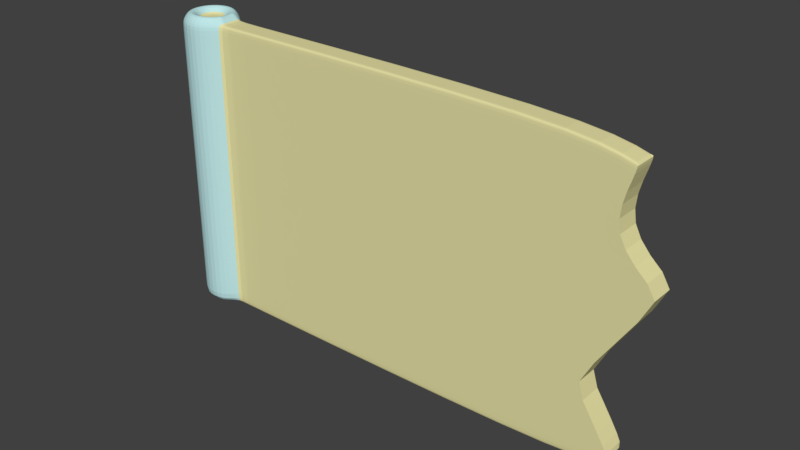 # Source: latch1.blend  (saved by Blender 2.79.0; exported with 4.5.12 LTS)
import bpy
from mathutils import Matrix  # noqa: F401  (used for matrix-valued properties, if any)

bpy.ops.wm.read_factory_settings(use_empty=True)
scene = bpy.context.scene
scene.name = 'Scene'

# ---- collections
col_collection_1 = bpy.data.collections.new('Collection 1'); scene.collection.children.link(col_collection_1)

# ---- materials (node trees are filled in below, after node groups)
mat_metallimat_001 = bpy.data.materials.new('MetalliMat.001')
mat_metallimat_001.alpha_threshold = 0.0
mat_metallimat_001.use_transparent_shadow = False
mat_metallimat_001.diffuse_color = (0.5168, 0.7908, 0.8, 1.0)
mat_metallimat_001.roughness = 0.5
mat_puumat_001 = bpy.data.materials.new('PuuMat.001')
mat_puumat_001.alpha_threshold = 0.0
mat_puumat_001.use_transparent_shadow = False
mat_puumat_001.diffuse_color = (0.8, 0.7514, 0.3793, 1.0)
mat_puumat_001.roughness = 0.5

# ---- material node trees

# ---- world
world_world = bpy.data.worlds.new('World'); scene.world = world_world
world_world.color = (0.05088, 0.05088, 0.05088)
world_world.use_sun_shadow = False
world_world.sun_shadow_jitter_overblur = 0.0
world_world.cycles.sampling_method = 'MANUAL'

# ---- meshes
me_cylinder_002 = bpy.data.meshes.new('Cylinder.002')
me_cylinder_002.from_pydata([(-0.3827, 0.9239, -1.0), (-0.3827, 0.9239, 9.0), (0.3827, 0.9239, -1.0), (0.3827, 0.9239, 9.0), (0.9239, 0.3827, -1.0), (0.9239, 0.3827, 9.0), (0.9239, -0.3827, -1.0), (0.9239, -0.3827, 9.0), (0.3827, -0.9239, -1.0), (0.3827, -0.9239, 9.0), (-0.3827, -0.9239, -1.0), (-0.3827, -0.9239, 9.0), (-0.9239, -0.3827, -1.0), (-0.9239, -0.3827, 9.0), (-0.9239, 0.3827, -1.0), (-0.9239, 0.3827, 9.0), (15.46, 0.3827, 8.474), (15.51, 0.3827, -0.5794), (15.51, -0.3827, -0.5794), (15.46, -0.4017, 8.474), (-0.3827, 0.9239, -0.7046), (0.3827, 0.9239, -0.7046), (0.9239, 0.3827, -0.7046), (0.9239, -0.3827, -0.7046), (0.3827, -0.9239, -0.7046), (-0.3827, -0.9239, -0.7046), (-0.9239, -0.3827, -0.7046), (-0.9239, 0.3827, -0.7046), (15.51, 0.3827, -0.284), (15.51, -0.3827, -0.284), (-0.3827, 0.9239, 8.789), (0.3827, 0.9239, 8.789), (0.9239, 0.3827, 8.789), (0.9239, -0.3827, 8.789), (0.3827, -0.9239, 8.789), (-0.3827, -0.9239, 8.789), (-0.9239, -0.3827, 8.789), (-0.9239, 0.3827, 8.789), (15.46, 0.3827, 8.263), (15.46, -0.4017, 8.263), (13.7, -0.3827, 9.0), (13.7, 0.3827, 9.0), (13.7, 0.3827, -1.0), (13.7, -0.3827, -1.0), (13.7, -0.3827, -0.7046), (13.7, 0.3827, -0.7046), (13.7, -0.3827, 8.789), (13.7, 0.3827, 8.789), (0.3827, 0.9239, 6.416), (0.3827, 0.9239, 4.042), (0.3827, 0.9239, 1.669), (0.9239, 0.3827, 6.416), (0.9239, 0.3827, 4.042), (0.9239, 0.3827, 1.669), (0.9239, -0.3827, 6.416), (0.9239, -0.3827, 4.042), (0.9239, -0.3827, 1.669), (0.3827, -0.9239, 6.416), (0.3827, -0.9239, 4.042), (0.3827, -0.9239, 1.669), (-0.3827, -0.9239, 6.416), (-0.3827, -0.9239, 4.042), (-0.3827, -0.9239, 1.669), (-0.9239, -0.3827, 6.416), (-0.9239, -0.3827, 4.042), (-0.9239, -0.3827, 1.669), (-0.9239, 0.3827, 6.416), (-0.9239, 0.3827, 4.042), (-0.9239, 0.3827, 1.669), (14.79, 0.3827, 6.416), (16.47, 0.3827, 5.073), (14.25, 0.3827, 1.669), (14.79, -0.397, 6.416), (16.47, -0.3922, 5.073), (14.25, -0.3874, 1.669), (-0.3827, 0.9239, 1.669), (-0.3827, 0.9239, 4.042), (-0.3827, 0.9239, 6.416), (13.7, 0.3827, 6.416), (13.7, 0.3827, 4.042), (13.7, 0.3827, 1.669), (13.7, -0.3827, 1.669), (13.7, -0.3827, 4.042), (13.7, -0.3827, 6.416), (0.9239, 0.2695, -1.0), (0.9239, -0.2639, -1.0), (0.9239, -0.2639, 9.0), (0.9239, 0.2695, 9.0), (15.51, 0.2695, -0.5794), (15.51, -0.2639, -0.5794), (15.46, -0.2904, 8.474), (15.46, 0.2562, 8.474), (15.51, 0.2695, -0.284), (15.51, -0.2639, -0.284), (15.46, 0.2562, 8.263), (15.46, -0.2904, 8.263), (13.7, 0.2695, -1.0), (13.7, -0.2639, -1.0), (13.7, -0.2639, 9.0), (13.7, 0.2695, 9.0), (14.25, 0.2662, 1.669), (14.25, -0.2705, 1.669), (16.47, 0.2628, 5.073), (16.47, -0.2771, 5.073), (14.79, 0.2595, 6.416), (14.79, -0.2838, 6.416), (0.1224, 0.1794, 9.044), (-0.02648, 0.1794, 9.044), (0.227, 0.07546, 9.044), (0.1221, -0.1791, 9.044), (0.227, -0.07434, 9.044), (-0.02648, -0.1791, 9.044), (-0.1315, -0.07409, 9.044), (-0.1315, 0.07438, 9.044), (0.3315, 0.6852, 9.345), (-0.236, 0.6852, 9.345), (0.7328, 0.2839, 9.31), (0.7328, 0.2, 9.31), (0.3315, -0.6849, 9.345), (0.7328, -0.2836, 9.31), (-0.236, -0.6849, 9.345), (-0.6373, -0.2836, 9.345), (-0.6373, 0.2839, 9.345), (0.7328, -0.1955, 9.31), (0.206, 0.3822, 9.044), (-0.1105, 0.3822, 9.044), (0.4298, 0.1599, 9.044), (0.206, -0.3819, 9.044), (0.4298, -0.1584, 9.044), (-0.1105, -0.3819, 9.044), (-0.3343, -0.1581, 9.044), (-0.3343, 0.1584, 9.044), (0.9648, 0.3827, 9.0), (0.9648, 0.3827, -1.0), (0.9648, -0.3827, 9.0), (0.9648, -0.3827, -1.0), (0.9648, -0.3827, -0.7046), (0.9648, 0.3827, -0.7046), (0.9648, -0.3827, 8.789), (0.9648, 0.3827, 8.789), (0.9648, -0.3827, 6.416), (0.9648, -0.3827, 4.042), (0.9648, -0.3827, 1.669), (0.9648, 0.3827, 1.669), (0.9648, 0.3827, 4.042), (0.9648, 0.3827, 6.416), (0.9648, 0.2695, 9.0), (0.9648, -0.2639, 9.0), (0.9648, -0.2639, -1.0), (0.9648, 0.2695, -1.0)], [], [(30, 1, 3, 31), (31, 3, 5, 32), (33, 7, 9, 34), (34, 9, 11, 35), (35, 11, 13, 36), (15, 13, 121, 122), (36, 13, 15, 37), (37, 15, 1, 30), (0, 2, 4, 84, 85, 6, 8, 10, 12, 14), (98, 40, 19, 90), (95, 90, 19, 39), (47, 41, 16, 38), (44, 43, 18, 29), (96, 42, 17, 88), (81, 44, 29, 74), (42, 45, 28, 17), (89, 93, 29, 18), (14, 27, 20, 0), (12, 26, 27, 14), (10, 25, 26, 12), (8, 24, 25, 10), (6, 23, 24, 8), (2, 21, 22, 4), (0, 20, 21, 2), (40, 46, 39, 19), (78, 47, 38, 69), (105, 95, 39, 72), (66, 37, 30, 77), (63, 36, 37, 66), (60, 35, 36, 63), (57, 34, 35, 60), (54, 33, 34, 57), (48, 31, 32, 51), (77, 30, 31, 48), (145, 139, 47, 78), (134, 138, 46, 40), (133, 137, 45, 42), (142, 136, 44, 81), (149, 133, 42, 96), (136, 135, 43, 44), (139, 132, 41, 47), (147, 134, 40, 98), (138, 140, 83, 46), (140, 141, 82, 83), (141, 142, 81, 82), (137, 143, 80, 45), (143, 144, 79, 80), (144, 145, 78, 79), (20, 75, 50, 21), (75, 76, 49, 50), (76, 77, 48, 49), (21, 50, 53, 22), (50, 49, 52, 53), (49, 48, 51, 52), (23, 56, 59, 24), (56, 55, 58, 59), (55, 54, 57, 58), (24, 59, 62, 25), (59, 58, 61, 62), (58, 57, 60, 61), (25, 62, 65, 26), (62, 61, 64, 65), (61, 60, 63, 64), (26, 65, 68, 27), (65, 64, 67, 68), (64, 63, 66, 67), (27, 68, 75, 20), (68, 67, 76, 75), (67, 66, 77, 76), (93, 101, 74, 29), (101, 103, 73, 74), (103, 105, 72, 73), (45, 80, 71, 28), (80, 79, 70, 71), (79, 78, 69, 70), (46, 83, 72, 39), (83, 82, 73, 72), (82, 81, 74, 73), (70, 69, 104, 102), (102, 104, 105, 103), (71, 70, 102, 100), (100, 102, 103, 101), (28, 71, 100, 92), (92, 100, 101, 93), (132, 146, 99, 41), (146, 147, 98, 99), (135, 148, 97, 43), (148, 149, 96, 97), (69, 38, 94, 104), (104, 94, 95, 105), (17, 28, 92, 88), (88, 92, 93, 89), (43, 97, 89, 18), (97, 96, 88, 89), (38, 16, 91, 94), (94, 91, 90, 95), (41, 99, 91, 16), (99, 98, 90, 91), (106, 107, 113, 112, 111, 109, 110, 108), (7, 86, 123, 119), (13, 11, 120, 121), (11, 9, 118, 120), (86, 87, 117, 123), (9, 7, 119, 118), (3, 1, 115, 114), (87, 5, 116, 117), (5, 3, 114, 116), (1, 15, 122, 115), (125, 124, 114, 115), (124, 126, 116, 114), (126, 117, 116), (128, 127, 118, 119), (127, 129, 120, 118), (129, 130, 121, 120), (130, 131, 122, 121), (131, 125, 115, 122), (128, 119, 123), (126, 128, 123, 117), (107, 106, 124, 125), (106, 108, 126, 124), (110, 109, 127, 128), (109, 111, 129, 127), (111, 112, 130, 129), (112, 113, 131, 130), (113, 107, 125, 131), (108, 110, 128, 126), (85, 84, 149, 148), (6, 85, 148, 135), (87, 86, 147, 146), (5, 87, 146, 132), (52, 51, 145, 144), (53, 52, 144, 143), (22, 53, 143, 137), (55, 56, 142, 141), (54, 55, 141, 140), (33, 54, 140, 138), (86, 7, 134, 147), (32, 5, 132, 139), (23, 6, 135, 136), (84, 4, 133, 149), (56, 23, 136, 142), (4, 22, 137, 133), (7, 33, 138, 134), (51, 32, 139, 145)])
me_cylinder_002.polygons.foreach_set('material_index', [0, 0, 0, 0, 0, 0, 0, 0, 0, 1, 1, 1, 1, 1, 1, 1, 1, 0, 0, 0, 0, 0, 0, 0, 1, 1, 1, 0, 0, 0, 0, 0, 0, 0, 1, 1, 1, 1, 1, 1, 1, 1, 1, 1, 1, 1, 1, 1, 0, 0, 0, 0, 0, 0, 0, 0, 0, 0, 0, 0, 0, 0, 0, 0, 0, 0, 0, 0, 0, 1, 1, 1, 1, 1, 1, 1, 1, 1, 1, 1, 1, 1, 1, 1, 1, 1, 1, 1, 1, 1, 1, 1, 1, 1, 1, 1, 1, 1, 1, 0, 0, 0, 0, 0, 0, 0, 0, 0, 0, 0, 0, 0, 0, 0, 0, 0, 0, 0, 1, 1, 1, 1, 1, 1, 1, 1, 1, 1, 1, 1, 1, 1, 1, 1, 1, 1, 1, 1, 1, 1, 1, 1, 1, 1])
_k = {(17, 28): 1.0, (16, 91): 0.49804, (18, 29): 1.0, (28, 71): 1.0, (29, 74): 1.0, (16, 38): 1.0, (19, 39): 1.0, (38, 69): 1.0, (69, 70): 1.0, (70, 71): 1.0, (39, 72): 1.0, (72, 73): 1.0, (73, 74): 1.0, (74, 101): 0.46667, (73, 103): 0.73333, (19, 90): 0.49804, (90, 91): 0.49804, (71, 100): 0.46667, (100, 101): 0.46667, (70, 102): 0.73333, (102, 103): 0.73333}
me_cylinder_002.attributes.new('crease_edge', 'FLOAT', 'EDGE').data.foreach_set('value', [_k.get((min(e.vertices), max(e.vertices)), 0.0) for e in me_cylinder_002.edges])
_uv = me_cylinder_002.uv_layers.new(name='UVMap')
_uv.uv.foreach_set('vector', [0.9255, 0.9247, 0.9269, 0.9323, 0.9028, 0.9417, 0.8988, 0.9342, 0.8988, 0.9342, 0.9028, 0.9417, 0.8763, 0.9643, 0.8693, 0.9554, 0.8578, 0.04255, 0.8612, 0.03392, 0.89, 0.04617, 0.8878, 0.05381, 0.8878, 0.05381, 0.89, 0.04617, 0.9165, 0.04947, 0.9163, 0.05769, 0.9163, 0.05769, 0.9165, 0.04947, 0.9476, 0.04542, 0.9486, 0.05526, 0.9535, 0.9311, 0.9872, 0.9389, 0.9741, 0.9621, 0.9493, 0.9484, 0.9892, 0.9286, 0.9872, 0.9389, 0.9535, 0.9311, 0.9541, 0.9228, 0.9541, 0.9228, 0.9535, 0.9311, 0.9269, 0.9323, 0.9255, 0.9247, 0.8439, 0.5135, 0.8228, 0.5116, 0.7927, 0.4971, 0.7972, 0.4802, 0.7997, 0.4718, 0.8024, 0.4635, 0.8284, 0.4531, 0.8513, 0.4576, 0.8778, 0.4744, 0.863, 0.5042, 0.527, 0.9731, 0.5267, 0.9671, 0.5988, 0.9529, 0.6029, 0.957, 0.6068, 0.9463, 0.6029, 0.957, 0.5988, 0.9529, 0.602, 0.9452, 0.5208, 0.03778, 0.5204, 0.02836, 0.5831, 0.04441, 0.5855, 0.05082, 0.5286, 0.529, 0.5276, 0.5159, 0.5936, 0.526, 0.5965, 0.5356, 0.5259, 0.4873, 0.5256, 0.4825, 0.585, 0.4706, 0.5879, 0.4739, 0.5515, 0.6367, 0.5286, 0.529, 0.5965, 0.5356, 0.5794, 0.6344, 0.5256, 0.4825, 0.5264, 0.4697, 0.5892, 0.4624, 0.585, 0.4706, 0.5968, 0.5224, 0.6021, 0.5347, 0.5965, 0.5356, 0.5936, 0.526, 0.863, 0.5042, 0.8691, 0.5129, 0.8462, 0.5227, 0.8439, 0.5135, 0.8778, 0.4744, 0.8928, 0.4842, 0.8691, 0.5129, 0.863, 0.5042, 0.8513, 0.4576, 0.855, 0.4478, 0.8844, 0.4623, 0.8778, 0.4744, 0.8284, 0.4531, 0.8284, 0.4427, 0.855, 0.4478, 0.8513, 0.4576, 0.8024, 0.4635, 0.7978, 0.4499, 0.8284, 0.4427, 0.8284, 0.4531, 0.8228, 0.5116, 0.8203, 0.522, 0.7865, 0.5112, 0.7927, 0.4971, 0.8439, 0.5135, 0.8462, 0.5227, 0.8203, 0.522, 0.8228, 0.5116, 0.5267, 0.9671, 0.5273, 0.9571, 0.602, 0.9452, 0.5988, 0.9529, 0.5464, 0.1463, 0.5208, 0.03778, 0.5855, 0.05082, 0.5987, 0.1323, 0.6024, 0.8568, 0.6068, 0.9463, 0.602, 0.9452, 0.597, 0.8556, 0.9407, 0.8224, 0.9541, 0.9228, 0.9255, 0.9247, 0.9059, 0.8282, 0.9762, 0.8171, 0.9892, 0.9286, 0.9541, 0.9228, 0.9407, 0.8224, 0.904, 0.1538, 0.9163, 0.05769, 0.9486, 0.05526, 0.9369, 0.1585, 0.8716, 0.1487, 0.8878, 0.05381, 0.9163, 0.05769, 0.904, 0.1538, 0.8392, 0.1431, 0.8578, 0.04255, 0.8878, 0.05381, 0.8716, 0.1487, 0.8711, 0.8354, 0.8988, 0.9342, 0.8693, 0.9554, 0.8356, 0.8438, 0.9059, 0.8282, 0.9255, 0.9247, 0.8988, 0.9342, 0.8711, 0.8354, 0.002337, 0.1469, 0.002822, 0.04251, 0.5208, 0.03778, 0.5464, 0.1463, 0.002893, 0.9577, 0.002867, 0.9474, 0.5273, 0.9571, 0.5267, 0.9671, 0.002738, 0.4712, 0.002662, 0.4577, 0.5264, 0.4697, 0.5256, 0.4825, 0.003187, 0.642, 0.002909, 0.5396, 0.5286, 0.529, 0.5515, 0.6367, 0.002596, 0.4777, 0.002738, 0.4712, 0.5256, 0.4825, 0.5259, 0.4873, 0.002909, 0.5396, 0.002747, 0.526, 0.5276, 0.5159, 0.5286, 0.529, 0.002822, 0.04251, 0.002926, 0.03272, 0.5204, 0.02836, 0.5208, 0.03778, 0.002757, 0.9654, 0.002893, 0.9577, 0.5267, 0.9671, 0.527, 0.9731, 0.002867, 0.9474, 0.002646, 0.8442, 0.5449, 0.8489, 0.5273, 0.9571, 0.002646, 0.8442, 0.002929, 0.7431, 0.5442, 0.7494, 0.5449, 0.8489, 0.002929, 0.7431, 0.003187, 0.642, 0.5515, 0.6367, 0.5442, 0.7494, 0.002662, 0.4577, 0.002003, 0.354, 0.5613, 0.3605, 0.5264, 0.4697, 0.002003, 0.354, 0.00199, 0.2503, 0.5502, 0.2479, 0.5613, 0.3605, 0.00199, 0.2503, 0.002337, 0.1469, 0.5464, 0.1463, 0.5502, 0.2479, 0.8462, 0.5227, 0.8648, 0.6117, 0.8307, 0.6172, 0.8203, 0.522, 0.8648, 0.6117, 0.8853, 0.7194, 0.8499, 0.7259, 0.8307, 0.6172, 0.8853, 0.7194, 0.9059, 0.8282, 0.8711, 0.8354, 0.8499, 0.7259, 0.8203, 0.522, 0.8307, 0.6172, 0.7955, 0.6217, 0.7865, 0.5112, 0.8307, 0.6172, 0.8499, 0.7259, 0.8142, 0.7324, 0.7955, 0.6217, 0.8499, 0.7259, 0.8711, 0.8354, 0.8356, 0.8438, 0.8142, 0.7324, 0.7978, 0.4499, 0.8069, 0.3461, 0.8397, 0.3505, 0.8284, 0.4427, 0.8069, 0.3461, 0.8227, 0.2444, 0.8555, 0.2496, 0.8397, 0.3505, 0.8227, 0.2444, 0.8392, 0.1431, 0.8716, 0.1487, 0.8555, 0.2496, 0.8284, 0.4427, 0.8397, 0.3505, 0.8719, 0.3557, 0.855, 0.4478, 0.8397, 0.3505, 0.8555, 0.2496, 0.8881, 0.2549, 0.8719, 0.3557, 0.8555, 0.2496, 0.8716, 0.1487, 0.904, 0.1538, 0.8881, 0.2549, 0.855, 0.4478, 0.8719, 0.3557, 0.9043, 0.3615, 0.8844, 0.4623, 0.8719, 0.3557, 0.8881, 0.2549, 0.9208, 0.2601, 0.9043, 0.3615, 0.8881, 0.2549, 0.904, 0.1538, 0.9369, 0.1585, 0.9208, 0.2601, 0.8928, 0.4842, 0.9339, 0.5949, 0.8988, 0.6043, 0.8691, 0.5129, 0.9339, 0.5949, 0.9566, 0.7061, 0.9208, 0.7128, 0.8988, 0.6043, 0.9566, 0.7061, 0.9762, 0.8171, 0.9407, 0.8224, 0.9208, 0.7128, 0.8691, 0.5129, 0.8988, 0.6043, 0.8648, 0.6117, 0.8462, 0.5227, 0.8988, 0.6043, 0.9208, 0.7128, 0.8853, 0.7194, 0.8648, 0.6117, 0.9208, 0.7128, 0.9407, 0.8224, 0.9059, 0.8282, 0.8853, 0.7194, 0.6021, 0.5347, 0.5847, 0.6342, 0.5794, 0.6344, 0.5965, 0.5356, 0.5847, 0.6342, 0.6368, 0.7849, 0.6325, 0.7846, 0.5794, 0.6344, 0.6368, 0.7849, 0.6024, 0.8568, 0.597, 0.8556, 0.6325, 0.7846, 0.5264, 0.4697, 0.5613, 0.3605, 0.5912, 0.3637, 0.5892, 0.4624, 0.5613, 0.3605, 0.5502, 0.2479, 0.631, 0.2146, 0.5912, 0.3637, 0.5502, 0.2479, 0.5464, 0.1463, 0.5987, 0.1323, 0.631, 0.2146, 0.5273, 0.9571, 0.5449, 0.8489, 0.597, 0.8556, 0.602, 0.9452, 0.5449, 0.8489, 0.5442, 0.7494, 0.6325, 0.7846, 0.597, 0.8556, 0.5442, 0.7494, 0.5515, 0.6367, 0.5794, 0.6344, 0.6325, 0.7846, 0.631, 0.2146, 0.5987, 0.1323, 0.604, 0.131, 0.6355, 0.2144, 0.6355, 0.2144, 0.604, 0.131, 0.6281, 0.1249, 0.6575, 0.2125, 0.5912, 0.3637, 0.631, 0.2146, 0.6355, 0.2144, 0.5967, 0.3646, 0.5967, 0.3646, 0.6355, 0.2144, 0.6575, 0.2125, 0.6195, 0.3677, 0.5892, 0.4624, 0.5912, 0.3637, 0.5967, 0.3646, 0.5933, 0.4636, 0.5933, 0.4636, 0.5967, 0.3646, 0.6195, 0.3677, 0.6164, 0.4759, 0.002926, 0.03272, 0.002921, 0.02601, 0.521, 0.02246, 0.5204, 0.02836, 0.002921, 0.02601, 0.002378, 0.001855, 0.5247, 0.0001572, 0.521, 0.02246, 0.002747, 0.526, 0.002761, 0.5182, 0.5279, 0.5097, 0.5276, 0.5159, 0.002015, 0.5019, 0.002596, 0.4777, 0.5259, 0.4873, 0.5286, 0.5094, 0.5987, 0.1323, 0.5855, 0.05082, 0.5907, 0.04871, 0.604, 0.131, 0.604, 0.131, 0.5907, 0.04871, 0.6113, 0.03384, 0.6281, 0.1249, 0.585, 0.4706, 0.5892, 0.4624, 0.5933, 0.4636, 0.5879, 0.4739, 0.5879, 0.4739, 0.5933, 0.4636, 0.6164, 0.4759, 0.6072, 0.4909, 0.5276, 0.5159, 0.5279, 0.5097, 0.5968, 0.5224, 0.5936, 0.526, 0.5286, 0.5094, 0.5259, 0.4873, 0.5879, 0.4739, 0.6072, 0.4909, 0.5855, 0.05082, 0.5831, 0.04441, 0.586, 0.04109, 0.5907, 0.04871, 0.5907, 0.04871, 0.586, 0.04109, 0.6043, 0.02522, 0.6113, 0.03384, 0.5204, 0.02836, 0.521, 0.02246, 0.586, 0.04109, 0.5831, 0.04441, 0.521, 0.02246, 0.5247, 0.0001572, 0.6043, 0.02522, 0.586, 0.04109, 0.9258, 0.9744, 0.9316, 0.9718, 0.9379, 0.9732, 0.9417, 0.9793, 0.9398, 0.9866, 0.9329, 0.9904, 0.9257, 0.9874, 0.9231, 0.9805, 0.8612, 0.03392, 0.858, 0.0293, 0.8702, 0.01711, 0.8722, 0.02058, 0.9476, 0.04542, 0.9165, 0.04947, 0.9137, 0.03331, 0.9372, 0.02533, 0.9165, 0.04947, 0.89, 0.04617, 0.8925, 0.03148, 0.9137, 0.03331, 0.8725, 1.001, 0.8752, 0.9705, 0.8939, 0.9772, 0.8936, 0.9988, 0.89, 0.04617, 0.8612, 0.03392, 0.8722, 0.02058, 0.8925, 0.03148, 0.9028, 0.9417, 0.9269, 0.9323, 0.928, 0.9473, 0.9096, 0.955, 0.8752, 0.9705, 0.8763, 0.9643, 0.8943, 0.973, 0.8939, 0.9772, 0.8763, 0.9643, 0.9028, 0.9417, 0.9096, 0.955, 0.8943, 0.973, 0.9269, 0.9323, 0.9535, 0.9311, 0.9493, 0.9484, 0.928, 0.9473, 0.9306, 0.9631, 0.9197, 0.968, 0.9096, 0.955, 0.928, 0.9473, 0.9197, 0.968, 0.9131, 0.9792, 0.8943, 0.973, 0.9096, 0.955, 0.9131, 0.9792, 0.8939, 0.9772, 0.8943, 0.973, 0.8862, 0.007176, 0.8975, 0.01506, 0.8925, 0.03148, 0.8722, 0.02058, 0.8975, 0.01506, 0.9103, 0.01563, 0.9137, 0.03331, 0.8925, 0.03148, 0.9103, 0.01563, 0.9231, 0.00817, 0.9372, 0.02533, 0.9137, 0.03331, 0.9532, 0.9765, 0.9428, 0.9652, 0.9493, 0.9484, 0.9741, 0.9621, 0.9428, 0.9652, 0.9306, 0.9631, 0.928, 0.9473, 0.9493, 0.9484, 0.8862, 0.007176, 0.8722, 0.02058, 0.8702, 0.01711, 0.9131, 0.9792, 0.9163, 0.995, 0.8936, 0.9988, 0.8939, 0.9772, 0.9316, 0.9718, 0.9258, 0.9744, 0.9197, 0.968, 0.9306, 0.9631, 0.9258, 0.9744, 0.9231, 0.9805, 0.9131, 0.9792, 0.9197, 0.968, 0.8953, 0.001707, 0.9007, 0.006112, 0.8975, 0.01506, 0.8862, 0.007176, 0.9007, 0.006112, 0.9078, 0.005975, 0.9103, 0.01563, 0.8975, 0.01506, 0.9078, 0.005975, 0.9138, 0.001707, 0.9231, 0.00817, 0.9103, 0.01563, 0.9417, 0.9793, 0.9379, 0.9732, 0.9428, 0.9652, 0.9532, 0.9765, 0.9379, 0.9732, 0.9316, 0.9718, 0.9306, 0.9631, 0.9428, 0.9652, 0.9231, 0.9805, 0.9257, 0.9874, 0.9163, 0.995, 0.9131, 0.9792, 0.0001572, 0.5019, 0.0005594, 0.4776, 0.002596, 0.4777, 0.002015, 0.5019, 0.000592, 0.526, 0.000158, 0.5183, 0.002761, 0.5182, 0.002747, 0.526, 0.0008712, 0.02607, 0.0005261, 0.001877, 0.002378, 0.001855, 0.002921, 0.02601, 0.0008315, 0.03266, 0.0008712, 0.02607, 0.002921, 0.02601, 0.002926, 0.03272, 0.0001829, 0.2503, 0.0005235, 0.1469, 0.002337, 0.1469, 0.00199, 0.2503, 0.0001937, 0.354, 0.0001829, 0.2503, 0.00199, 0.2503, 0.002003, 0.354, 0.0008193, 0.4577, 0.0001937, 0.354, 0.002003, 0.354, 0.002662, 0.4577, 0.001165, 0.7431, 0.001412, 0.642, 0.003187, 0.642, 0.002929, 0.7431, 0.0008629, 0.8442, 0.001165, 0.7431, 0.002929, 0.7431, 0.002646, 0.8442, 0.0009776, 0.9474, 0.0008629, 0.8442, 0.002646, 0.8442, 0.002867, 0.9474, 0.0001572, 0.9652, 0.0006763, 0.9577, 0.002893, 0.9577, 0.002757, 0.9654, 0.0009561, 0.04251, 0.0008315, 0.03266, 0.002926, 0.03272, 0.002822, 0.04251, 0.001071, 0.5396, 0.000592, 0.526, 0.002747, 0.526, 0.002909, 0.5396, 0.0005594, 0.4776, 0.0006949, 0.4712, 0.002738, 0.4712, 0.002596, 0.4777, 0.001412, 0.642, 0.001071, 0.5396, 0.002909, 0.5396, 0.003187, 0.642, 0.0006949, 0.4712, 0.0008193, 0.4577, 0.002662, 0.4577, 0.002738, 0.4712, 0.0006763, 0.9577, 0.0009776, 0.9474, 0.002867, 0.9474, 0.002893, 0.9577, 0.0005235, 0.1469, 0.0009561, 0.04251, 0.002822, 0.04251, 0.002337, 0.1469])
me_cylinder_002.materials.append(mat_metallimat_001)
me_cylinder_002.materials.append(mat_puumat_001)
me_cylinder_002.use_remesh_preserve_volume = False
me_cylinder_002.use_remesh_preserve_attributes = False
me_cylinder_002.use_mirror_vertex_groups = False
me_cylinder_002.update()

# ---- objects
ob_cylinder = bpy.data.objects.new('Cylinder', me_cylinder_002)

# ---- transforms, parenting, visibility, modifiers, constraints
ob_cylinder.location = (0.0, 0.0, 0.0)
ob_cylinder.lineart.crease_threshold = 0.0
_m = ob_cylinder.modifiers.new('Subsurf', 'SUBSURF')
_m.uv_smooth = 'PRESERVE_CORNERS'
_m.quality = 2
_m.levels = 2
_m.show_only_control_edges = False

# ---- collection membership
col_collection_1.objects.link(ob_cylinder)

# ---- scene / render settings (as saved in the file)
scene.frame_start = 1; scene.frame_end = 250; scene.frame_set(1)
scene.render.engine = 'BLENDER_EEVEE_NEXT'
scene.render.resolution_percentage = 50
scene.render.dither_intensity = 0.0
scene.cycles.use_denoising = False
scene.cycles.samples = 128
scene.cycles.sampling_pattern = 'TABULATED_SOBOL'
scene.cycles.use_adaptive_sampling = False
scene.cycles.use_light_tree = False
scene.cycles.blur_glossy = 0.0
scene.cycles.sample_clamp_indirect = 0.0
scene.view_settings.view_transform = 'Standard'
bpy.context.view_layer.update()

# ---- added for rendering (the .blend has no active camera and no usable light): camera, sun
cam_auto = bpy.data.cameras.new('AutoCamera')
cam_auto.lens = 50.0
cam_auto.sensor_width = 36.0
cam_auto.clip_end = 1000.0
ob_auto_camera = bpy.data.objects.new('AutoCamera', cam_auto)
scene.collection.objects.link(ob_auto_camera)
ob_auto_camera.location = (26.5735, -22.5614, 19.2133)
ob_auto_camera.rotation_euler = (1.09748, -7.21219e-08, 0.694738)
scene.camera = ob_auto_camera
light_auto_sun = bpy.data.lights.new('AutoSun', 'SUN')
light_auto_sun.energy = 3.0
light_auto_sun.angle = 0.0523599
ob_auto_sun = bpy.data.objects.new('AutoSun', light_auto_sun)
scene.collection.objects.link(ob_auto_sun)
ob_auto_sun.rotation_euler = (0.872665, 0.174533, 0.523599)
bpy.context.view_layer.update()
